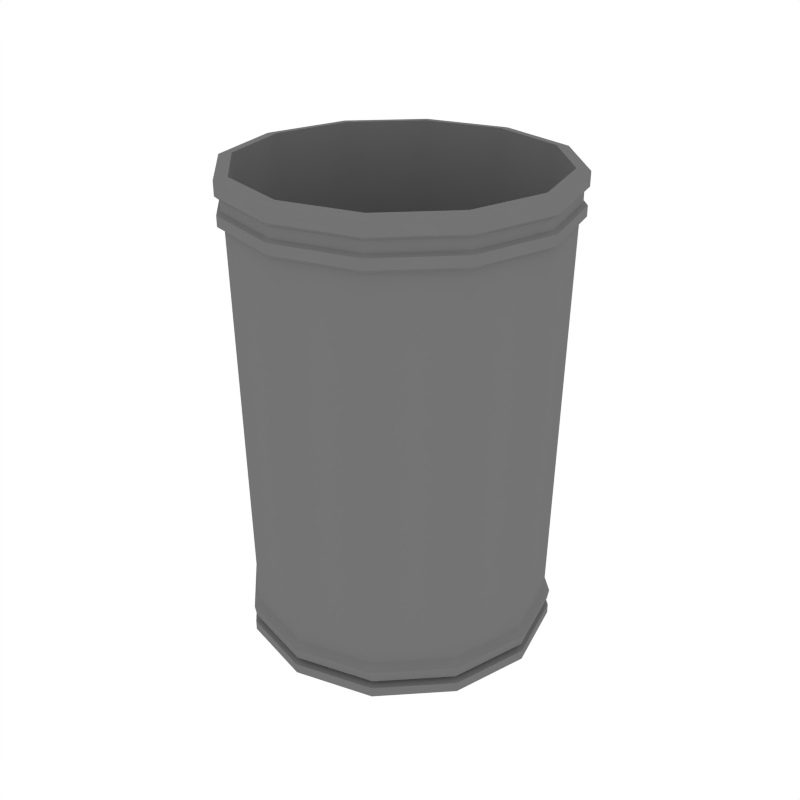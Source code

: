 # Source: Trashcan_Cylindric.blend  (saved by Blender 2.79.0; exported with 4.5.12 LTS)
import bpy
from mathutils import Matrix  # noqa: F401  (used for matrix-valued properties, if any)

bpy.ops.wm.read_factory_settings(use_empty=True)
scene = bpy.context.scene
scene.name = 'Scene'

# ---- collections
col_collection_1 = bpy.data.collections.new('Collection 1'); scene.collection.children.link(col_collection_1)

# ---- materials (node trees are filled in below, after node groups)
mat_lightmetal = bpy.data.materials.new('LightMetal')
mat_lightmetal.alpha_threshold = 0.0
mat_lightmetal.diffuse_color = (0.1734, 0.1734, 0.1734, 1.0)
mat_lightmetal.roughness = 0.5

# ---- node groups
ng_auto_smooth = bpy.data.node_groups.new('Auto Smooth', 'GeometryNodeTree')
_s = ng_auto_smooth.interface.new_socket(name='Geometry', in_out='OUTPUT', socket_type='NodeSocketGeometry')
_s = ng_auto_smooth.interface.new_socket(name='Geometry', in_out='INPUT', socket_type='NodeSocketGeometry')
_s = ng_auto_smooth.interface.new_socket(name='Angle', in_out='INPUT', socket_type='NodeSocketFloat')
_s.subtype = 'ANGLE'
_s.min_value = 0.0
_s.max_value = 3.142
ng_auto_smooth.is_modifier = True
_N = ng_auto_smooth.nodes; _L = ng_auto_smooth.links
n0 = _N.new('NodeGroupOutput'); n0.name = 'Group Output'; n0.location = (480, -100)
n1 = _N.new('NodeGroupInput'); n1.name = 'Group Input'; n1.location = (-420, -300)
n2 = _N.new('NodeGroupInput'); n2.name = 'Group Input.001'; n2.location = (-60, -100)
n3 = _N.new('GeometryNodeSetShadeSmooth'); n3.name = 'Set Shade Smooth'; n3.location = (120, -100)
n3.domain = 'EDGE'
n4 = _N.new('GeometryNodeSetShadeSmooth'); n4.name = 'Set Shade Smooth.001'; n4.location = (300, -100)
n5 = _N.new('GeometryNodeInputMeshEdgeAngle'); n5.name = 'Edge Angle'; n5.location = (-420, -220)
n6 = _N.new('GeometryNodeInputEdgeSmooth'); n6.name = 'Is Edge Smooth'; n6.location = (-60, -160)
n7 = _N.new('GeometryNodeInputShadeSmooth'); n7.name = 'Is Face Smooth'; n7.location = (-240, -340)
n8 = _N.new('FunctionNodeBooleanMath'); n8.name = 'Boolean Math'; n8.location = (-60, -220)
n9 = _N.new('FunctionNodeCompare'); n9.name = 'Compare'; n9.location = (-240, -180)
n9.operation = 'LESS_EQUAL'
_L.new(n5.outputs[0], n9.inputs[0])
_L.new(n4.outputs[0], n0.inputs[0])
_L.new(n1.outputs[1], n9.inputs[1])
_L.new(n9.outputs[0], n8.inputs[0])
_L.new(n7.outputs[0], n8.inputs[1])
_L.new(n2.outputs[0], n3.inputs[0])
_L.new(n6.outputs[0], n3.inputs[1])
_L.new(n3.outputs[0], n4.inputs[0])
_L.new(n8.outputs[0], n3.inputs[2])
n0.is_active_output = True

# ---- material node trees

# ---- world
world_world = bpy.data.worlds.new('World'); scene.world = world_world
world_world.color = (1.0, 1.0, 1.0)
world_world.use_sun_shadow = False
world_world.sun_shadow_jitter_overblur = 0.0
world_world.cycles.sampling_method = 'NONE'
world_world.cycles.sample_map_resolution = 256

# ---- meshes
me_cylinder_007 = bpy.data.meshes.new('Cylinder.007')
me_cylinder_007.from_pydata([(8.677e-08, 0.344, 0.07991), (8.677e-08, 0.3615, 0.9678), (0.172, 0.2979, 0.07991), (0.1807, 0.3131, 0.9678), (0.2979, 0.172, 0.07991), (0.3131, 0.1807, 0.9678), (0.344, 5.705e-08, 0.07991), (0.3615, 6.057e-08, 0.9678), (0.2979, -0.172, 0.07991), (0.3131, -0.1807, 0.9678), (0.172, -0.2979, 0.07991), (0.1807, -0.3131, 0.9678), (8.677e-08, -0.344, 0.07991), (8.677e-08, -0.3615, 0.9678), (-0.172, -0.2979, 0.07991), (-0.1807, -0.3131, 0.9678), (-0.2979, -0.172, 0.07991), (-0.3131, -0.1807, 0.9678), (-0.344, -8.786e-08, 0.07991), (-0.3615, -9.169e-08, 0.9678), (-0.2979, 0.172, 0.07991), (-0.3131, 0.1807, 0.9678), (-0.172, 0.2979, 0.07991), (-0.1807, 0.3131, 0.9678), (8.677e-08, 0.3572, 0.06427), (0.1786, 0.3093, 0.06427), (0.3093, 0.1786, 0.06427), (0.3572, 5.915e-08, 0.06427), (0.3093, -0.1786, 0.06427), (0.1786, -0.3093, 0.06427), (8.677e-08, -0.3572, 0.06427), (-0.1786, -0.3093, 0.06427), (-0.3093, -0.1786, 0.06427), (-0.3572, -9.129e-08, 0.06427), (-0.3093, 0.1786, 0.06427), (-0.1786, 0.3093, 0.06427), (8.677e-08, 0.3529, 0.03995), (0.1765, 0.3056, 0.03995), (0.3056, 0.1765, 0.03995), (0.3529, 5.832e-08, 0.03995), (0.3056, -0.1765, 0.03995), (0.1765, -0.3056, 0.03995), (8.677e-08, -0.3529, 0.03995), (-0.1765, -0.3056, 0.03995), (-0.3056, -0.1765, 0.03995), (-0.3529, -9.032e-08, 0.03995), (-0.3056, 0.1765, 0.03995), (-0.1765, 0.3056, 0.03995), (8.677e-08, 0.3392, 0.02606), (0.1696, 0.2937, 0.02606), (0.2937, 0.1696, 0.02606), (0.3392, 5.605e-08, 0.02606), (0.2937, -0.1696, 0.02606), (0.1696, -0.2937, 0.02606), (8.677e-08, -0.3392, 0.02606), (-0.1696, -0.2937, 0.02606), (-0.2937, -0.1696, 0.02606), (-0.3392, -8.681e-08, 0.02606), (-0.2937, 0.1696, 0.02606), (-0.1696, 0.2937, 0.02606), (8.677e-08, 0.3563, 0.02258), (0.1781, 0.3085, 0.02258), (0.3085, 0.1781, 0.02258), (0.3563, 5.888e-08, 0.02258), (0.3085, -0.1781, 0.02258), (0.1781, -0.3085, 0.02258), (8.677e-08, -0.3563, 0.02258), (-0.1781, -0.3085, 0.02258), (-0.3085, -0.1781, 0.02258), (-0.3563, -9.119e-08, 0.02258), (-0.3085, 0.1781, 0.02258), (-0.1781, 0.3085, 0.02258), (8.677e-08, 0.3563, -3.389e-10), (0.1781, 0.3085, -3.389e-10), (0.3085, 0.1781, -3.389e-10), (0.3563, 5.888e-08, -3.389e-10), (0.3085, -0.1781, -3.389e-10), (0.1781, -0.3085, -3.389e-10), (8.677e-08, -0.3563, -3.389e-10), (-0.1781, -0.3085, -3.389e-10), (-0.3085, -0.1781, -3.389e-10), (-0.3563, -9.119e-08, -3.389e-10), (-0.3085, 0.1781, -3.389e-10), (-0.1781, 0.3085, -3.389e-10), (0.188, 0.3256, 0.9782), (8.677e-08, 0.3759, 0.9782), (0.3256, 0.188, 0.9782), (0.3759, 6.277e-08, 0.9782), (0.3256, -0.188, 0.9782), (0.188, -0.3256, 0.9782), (8.677e-08, -0.3759, 0.9782), (-0.188, -0.3256, 0.9782), (-0.3256, -0.188, 0.9782), (-0.3759, -9.557e-08, 0.9782), (-0.3256, 0.188, 0.9782), (-0.188, 0.3256, 0.9782), (0.188, 0.3256, 1.001), (8.677e-08, 0.3759, 1.001), (0.3256, 0.188, 1.001), (0.3759, 6.277e-08, 1.001), (0.3256, -0.188, 1.001), (0.188, -0.3256, 1.001), (8.677e-08, -0.3759, 1.001), (-0.188, -0.3256, 1.001), (-0.3256, -0.188, 1.001), (-0.3759, -9.557e-08, 1.001), (-0.3256, 0.188, 1.001), (-0.188, 0.3256, 1.001), (0.1835, 0.3178, 1.007), (8.677e-08, 0.3669, 1.007), (0.3178, 0.1835, 1.007), (0.3669, 6.132e-08, 1.007), (0.3178, -0.1835, 1.007), (0.1835, -0.3178, 1.007), (8.677e-08, -0.3669, 1.007), (-0.1835, -0.3178, 1.007), (-0.3178, -0.1835, 1.007), (-0.3669, -9.324e-08, 1.007), (-0.3178, 0.1835, 1.007), (-0.1835, 0.3178, 1.007), (0.1835, 0.3178, 1.03), (8.677e-08, 0.3669, 1.03), (0.3178, 0.1835, 1.03), (0.3669, 6.132e-08, 1.03), (0.3178, -0.1835, 1.03), (0.1835, -0.3178, 1.03), (8.677e-08, -0.3669, 1.03), (-0.1835, -0.3178, 1.03), (-0.3178, -0.1835, 1.03), (-0.3669, -9.324e-08, 1.03), (-0.3178, 0.1835, 1.03), (-0.1835, 0.3178, 1.03), (0.1887, 0.3268, 1.039), (8.677e-08, 0.3774, 1.039), (0.3268, 0.1887, 1.039), (0.3774, 6.286e-08, 1.039), (0.3268, -0.1887, 1.039), (0.1887, -0.3268, 1.039), (8.677e-08, -0.3774, 1.039), (-0.1887, -0.3268, 1.039), (-0.3268, -0.1887, 1.039), (-0.3774, -9.608e-08, 1.039), (-0.3268, 0.1887, 1.039), (-0.1887, 0.3268, 1.039), (0.1887, 0.3268, 1.07), (8.677e-08, 0.3774, 1.07), (0.3268, 0.1887, 1.07), (0.3774, 6.286e-08, 1.07), (0.3268, -0.1887, 1.07), (0.1887, -0.3268, 1.07), (8.677e-08, -0.3774, 1.07), (-0.1887, -0.3268, 1.07), (-0.3268, -0.1887, 1.07), (-0.3774, -9.608e-08, 1.07), (-0.3268, 0.1887, 1.07), (-0.1887, 0.3268, 1.07), (0.1815, 0.3143, 1.074), (8.677e-08, 0.3629, 1.074), (0.3143, 0.1815, 1.074), (0.3629, 6.053e-08, 1.074), (0.3143, -0.1815, 1.074), (0.1815, -0.3143, 1.074), (8.677e-08, -0.3629, 1.074), (-0.1815, -0.3143, 1.074), (-0.3143, -0.1815, 1.074), (-0.3629, -9.235e-08, 1.074), (-0.3143, 0.1815, 1.074), (-0.1815, 0.3143, 1.074), (0.1742, 0.3016, 1.074), (8.677e-08, 0.3483, 1.074), (0.3016, 0.1742, 1.074), (0.3483, 5.794e-08, 1.074), (0.3016, -0.1742, 1.074), (0.1742, -0.3016, 1.074), (8.677e-08, -0.3483, 1.074), (-0.1742, -0.3016, 1.074), (-0.3016, -0.1742, 1.074), (-0.3483, -8.877e-08, 1.074), (-0.3016, 0.1742, 1.074), (-0.1742, 0.3016, 1.074), (0.161, 0.2789, 0.05754), (8.677e-08, 0.3221, 0.05754), (0.2789, 0.161, 0.05754), (0.3221, 5.357e-08, 0.05754), (0.2789, -0.161, 0.05754), (0.161, -0.2789, 0.05754), (8.677e-08, -0.3221, 0.05754), (-0.161, -0.2789, 0.05754), (-0.2789, -0.161, 0.05754), (-0.3221, -8.208e-08, 0.05754), (-0.2789, 0.161, 0.05754), (-0.161, 0.2789, 0.05754)], [], [(0, 1, 3, 2), (2, 3, 5, 4), (4, 5, 7, 6), (6, 7, 9, 8), (8, 9, 11, 10), (10, 11, 13, 12), (12, 13, 15, 14), (14, 15, 17, 16), (16, 17, 19, 18), (18, 19, 21, 20), (1, 23, 95, 85), (20, 21, 23, 22), (22, 23, 1, 0), (16, 18, 33, 32), (30, 31, 43, 42), (14, 16, 32, 31), (12, 14, 31, 30), (10, 12, 30, 29), (8, 10, 29, 28), (6, 8, 28, 27), (22, 0, 24, 35), (0, 2, 25, 24), (4, 6, 27, 26), (20, 22, 35, 34), (2, 4, 26, 25), (18, 20, 34, 33), (45, 46, 58, 57), (27, 28, 40, 39), (34, 35, 47, 46), (24, 25, 37, 36), (31, 32, 44, 43), (28, 29, 41, 40), (35, 24, 36, 47), (25, 26, 38, 37), (32, 33, 45, 44), (29, 30, 42, 41), (26, 27, 39, 38), (33, 34, 46, 45), (50, 51, 63, 62), (42, 43, 55, 54), (39, 40, 52, 51), (46, 47, 59, 58), (36, 37, 49, 48), (43, 44, 56, 55), (40, 41, 53, 52), (47, 36, 48, 59), (37, 38, 50, 49), (44, 45, 57, 56), (41, 42, 54, 53), (38, 39, 51, 50), (62, 63, 75, 74), (57, 58, 70, 69), (54, 55, 67, 66), (51, 52, 64, 63), (58, 59, 71, 70), (48, 49, 61, 60), (55, 56, 68, 67), (52, 53, 65, 64), (59, 48, 60, 71), (49, 50, 62, 61), (56, 57, 69, 68), (53, 54, 66, 65), (72, 73, 74, 75, 76, 77, 78, 79, 80, 81, 82, 83), (69, 70, 82, 81), (66, 67, 79, 78), (63, 64, 76, 75), (70, 71, 83, 82), (60, 61, 73, 72), (67, 68, 80, 79), (64, 65, 77, 76), (71, 60, 72, 83), (61, 62, 74, 73), (68, 69, 81, 80), (65, 66, 78, 77), (90, 89, 101, 102), (3, 1, 85, 84), (7, 5, 86, 87), (23, 21, 94, 95), (5, 3, 84, 86), (21, 19, 93, 94), (19, 17, 92, 93), (17, 15, 91, 92), (15, 13, 90, 91), (13, 11, 89, 90), (11, 9, 88, 89), (9, 7, 87, 88), (105, 104, 116, 117), (87, 86, 98, 99), (94, 93, 105, 106), (91, 90, 102, 103), (88, 87, 99, 100), (95, 94, 106, 107), (84, 85, 97, 96), (92, 91, 103, 104), (89, 88, 100, 101), (85, 95, 107, 97), (86, 84, 96, 98), (93, 92, 104, 105), (110, 108, 120, 122), (102, 101, 113, 114), (99, 98, 110, 111), (106, 105, 117, 118), (103, 102, 114, 115), (100, 99, 111, 112), (107, 106, 118, 119), (96, 97, 109, 108), (104, 103, 115, 116), (101, 100, 112, 113), (97, 107, 119, 109), (98, 96, 108, 110), (121, 131, 143, 133), (117, 116, 128, 129), (114, 113, 125, 126), (111, 110, 122, 123), (118, 117, 129, 130), (115, 114, 126, 127), (112, 111, 123, 124), (119, 118, 130, 131), (108, 109, 121, 120), (116, 115, 127, 128), (113, 112, 124, 125), (109, 119, 131, 121), (137, 136, 148, 149), (122, 120, 132, 134), (129, 128, 140, 141), (126, 125, 137, 138), (123, 122, 134, 135), (130, 129, 141, 142), (127, 126, 138, 139), (124, 123, 135, 136), (131, 130, 142, 143), (120, 121, 133, 132), (128, 127, 139, 140), (125, 124, 136, 137), (149, 148, 160, 161), (133, 143, 155, 145), (134, 132, 144, 146), (141, 140, 152, 153), (138, 137, 149, 150), (135, 134, 146, 147), (142, 141, 153, 154), (139, 138, 150, 151), (136, 135, 147, 148), (143, 142, 154, 155), (132, 133, 145, 144), (140, 139, 151, 152), (164, 163, 175, 176), (145, 155, 167, 157), (146, 144, 156, 158), (153, 152, 164, 165), (150, 149, 161, 162), (147, 146, 158, 159), (154, 153, 165, 166), (151, 150, 162, 163), (148, 147, 159, 160), (155, 154, 166, 167), (144, 145, 157, 156), (152, 151, 163, 164), (168, 169, 181, 180), (161, 160, 172, 173), (157, 167, 179, 169), (158, 156, 168, 170), (165, 164, 176, 177), (162, 161, 173, 174), (159, 158, 170, 171), (166, 165, 177, 178), (163, 162, 174, 175), (160, 159, 171, 172), (167, 166, 178, 179), (156, 157, 169, 168), (180, 181, 191, 190, 189, 188, 187, 186, 185, 184, 183, 182), (176, 175, 187, 188), (173, 172, 184, 185), (169, 179, 191, 181), (170, 168, 180, 182), (177, 176, 188, 189), (174, 173, 185, 186), (171, 170, 182, 183), (178, 177, 189, 190), (175, 174, 186, 187), (172, 171, 183, 184), (179, 178, 190, 191)])
me_cylinder_007.polygons.foreach_set('use_smooth', [True] * 182)
me_cylinder_007.materials.append(mat_lightmetal)
me_cylinder_007.use_remesh_preserve_volume = False
me_cylinder_007.use_remesh_preserve_attributes = False
me_cylinder_007.use_mirror_vertex_groups = False
me_cylinder_007.update()

# ---- objects
ob_trashcan_cylindric = bpy.data.objects.new('Trashcan_Cylindric', me_cylinder_007)

# ---- transforms, parenting, visibility, modifiers, constraints
ob_trashcan_cylindric.location = (0.0, 0.0, 0.0)
ob_trashcan_cylindric.lineart.crease_threshold = 0.0
_m = ob_trashcan_cylindric.modifiers.new('Auto Smooth', 'NODES')
_m.node_group = ng_auto_smooth
_gi = [s.identifier for s in ng_auto_smooth.interface.items_tree if s.item_type == 'SOCKET' and s.in_out == 'INPUT']
_m[_gi[1]] = 0.6074  # Angle

# ---- collection membership
col_collection_1.objects.link(ob_trashcan_cylindric)

# ---- scene / render settings (as saved in the file)
scene.frame_start = 1; scene.frame_end = 250; scene.frame_set(0)
scene.render.engine = 'CYCLES'
scene.render.resolution_x = 1000
scene.render.resolution_y = 1000
scene.render.dither_intensity = 0.0
scene.cycles.samples = 200
scene.cycles.sampling_pattern = 'TABULATED_SOBOL'
scene.cycles.light_sampling_threshold = 0.0
scene.cycles.use_adaptive_sampling = False
scene.cycles.use_light_tree = False
scene.cycles.caustics_reflective = False
scene.cycles.caustics_refractive = False
scene.cycles.blur_glossy = 0.0
scene.cycles.max_bounces = 2
scene.cycles.pixel_filter_type = 'GAUSSIAN'
scene.cycles.sample_clamp_indirect = 0.0
scene.view_settings.view_transform = 'Standard'
bpy.context.view_layer.update()

# ---- added for rendering (the .blend has no active camera): camera
cam_auto = bpy.data.cameras.new('AutoCamera')
cam_auto.lens = 50.0
cam_auto.sensor_width = 36.0
cam_auto.clip_end = 1000.0
ob_auto_camera = bpy.data.objects.new('AutoCamera', cam_auto)
scene.collection.objects.link(ob_auto_camera)
ob_auto_camera.location = (1.40098, -1.68117, 1.65783)
ob_auto_camera.rotation_euler = (1.09748, -7.21219e-08, 0.694738)
scene.camera = ob_auto_camera
bpy.context.view_layer.update()
